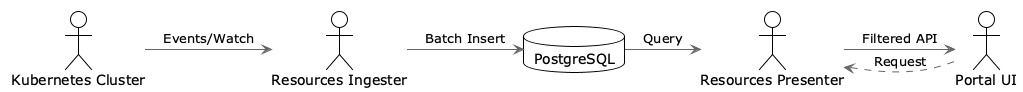

The diagram above was rendered by PlantUML. Its source (embedded in the PNG):
@startuml
!theme plain
skinparam backgroundColor white
skinparam arrowColor #666666
skinparam node {
    BackgroundColor white
    BorderColor #333333
}

"Kubernetes Cluster" as K8S
"Resources Ingester" as RI
database "PostgreSQL" as DB
"Resources Presenter" as RP
"Portal UI" as UI

K8S -right-> RI : Events/Watch
RI -right-> DB : Batch Insert
DB -right-> RP : Query
RP -right-> UI : Filtered API
UI .left.> RP : Request
@enduml